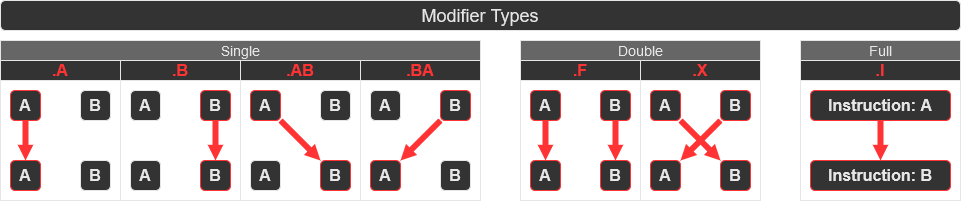

The diagram above was exported from draw.io. Its source (the exported page's mxGraphModel, read from the mxfile embedded in the PNG):
<mxGraphModel dx="1497" dy="877" grid="1" gridSize="10" guides="1" tooltips="1" connect="1" arrows="1" fold="1" page="1" pageScale="1" pageWidth="1169" pageHeight="827" math="0" shadow="0">
  <root>
    <mxCell id="0" />
    <mxCell id="1" parent="0" />
    <mxCell id="XQG2UPLQ3KGSUZJxzQD5-73" value="" style="rounded=0;whiteSpace=wrap;html=1;labelBackgroundColor=none;fontSize=14;fontColor=none;strokeColor=#E6E6E6;strokeWidth=1;fillColor=none;shadow=0;glass=0;sketch=0;" vertex="1" parent="1">
      <mxGeometry x="160" y="80" width="120" height="120" as="geometry" />
    </mxCell>
    <mxCell id="XQG2UPLQ3KGSUZJxzQD5-74" value="" style="rounded=0;whiteSpace=wrap;html=1;labelBackgroundColor=none;fontSize=14;fontColor=none;strokeColor=#E6E6E6;strokeWidth=1;fillColor=none;shadow=0;glass=0;sketch=0;" vertex="1" parent="1">
      <mxGeometry x="280" y="80" width="120" height="120" as="geometry" />
    </mxCell>
    <mxCell id="XQG2UPLQ3KGSUZJxzQD5-75" value="" style="rounded=0;whiteSpace=wrap;html=1;labelBackgroundColor=none;fontSize=14;fontColor=none;strokeColor=#E6E6E6;strokeWidth=1;fillColor=none;shadow=0;glass=0;sketch=0;" vertex="1" parent="1">
      <mxGeometry x="400" y="80" width="120" height="120" as="geometry" />
    </mxCell>
    <mxCell id="XQG2UPLQ3KGSUZJxzQD5-71" value="" style="rounded=0;whiteSpace=wrap;html=1;labelBackgroundColor=none;fontSize=14;fontColor=none;strokeColor=#E6E6E6;strokeWidth=1;fillColor=none;shadow=0;glass=0;sketch=0;" vertex="1" parent="1">
      <mxGeometry x="40" y="80" width="120" height="120" as="geometry" />
    </mxCell>
    <mxCell id="XQG2UPLQ3KGSUZJxzQD5-67" value="" style="rounded=0;whiteSpace=wrap;html=1;labelBackgroundColor=none;fontSize=14;fontColor=none;strokeColor=#E6E6E6;strokeWidth=1;fillColor=none;shadow=0;glass=0;sketch=0;" vertex="1" parent="1">
      <mxGeometry x="840" y="80" width="160" height="120" as="geometry" />
    </mxCell>
    <mxCell id="XQG2UPLQ3KGSUZJxzQD5-69" value="" style="rounded=0;whiteSpace=wrap;html=1;labelBackgroundColor=none;fontSize=14;fontColor=none;strokeColor=#E6E6E6;strokeWidth=1;fillColor=none;shadow=0;glass=0;sketch=0;" vertex="1" parent="1">
      <mxGeometry x="680" y="80" width="120" height="120" as="geometry" />
    </mxCell>
    <mxCell id="XQG2UPLQ3KGSUZJxzQD5-68" value="" style="rounded=0;whiteSpace=wrap;html=1;labelBackgroundColor=none;fontSize=14;fontColor=none;strokeColor=#E6E6E6;strokeWidth=1;fillColor=none;shadow=0;glass=0;sketch=0;" vertex="1" parent="1">
      <mxGeometry x="560" y="80" width="120" height="120" as="geometry" />
    </mxCell>
    <mxCell id="XQG2UPLQ3KGSUZJxzQD5-12" value="" style="endArrow=block;html=1;rounded=0;fontSize=12;strokeWidth=6;endFill=1;startSize=0;sourcePerimeterSpacing=0;endSize=0;shadow=0;strokeColor=#FF3333;sketch=0;fontColor=#E6E6E6;" edge="1" parent="1" source="XQG2UPLQ3KGSUZJxzQD5-4" target="XQG2UPLQ3KGSUZJxzQD5-6">
      <mxGeometry width="50" height="50" relative="1" as="geometry">
        <mxPoint x="570" y="350" as="sourcePoint" />
        <mxPoint x="620" y="300" as="targetPoint" />
      </mxGeometry>
    </mxCell>
    <mxCell id="XQG2UPLQ3KGSUZJxzQD5-8" value="&lt;span style=&quot;font-size: 16px;&quot;&gt;&lt;font style=&quot;font-size: 16px;&quot;&gt;.A&lt;br style=&quot;font-size: 16px;&quot;&gt;&lt;/font&gt;&lt;/span&gt;" style="rounded=0;whiteSpace=wrap;html=1;fontSize=16;fontColor=#FF3333;fillColor=#333333;strokeColor=#E6E6E6;verticalAlign=middle;fontStyle=1" vertex="1" parent="1">
      <mxGeometry x="40" y="60" width="120" height="20" as="geometry" />
    </mxCell>
    <mxCell id="XQG2UPLQ3KGSUZJxzQD5-4" value="A" style="rounded=1;whiteSpace=wrap;html=1;fontSize=16;fillColor=#333333;fontColor=#E6E6E6;strokeColor=#FF3333;fontStyle=1" vertex="1" parent="1">
      <mxGeometry x="50" y="90" width="30" height="30" as="geometry" />
    </mxCell>
    <mxCell id="XQG2UPLQ3KGSUZJxzQD5-5" value="B" style="rounded=1;whiteSpace=wrap;html=1;fontSize=16;fontColor=#E6E6E6;fillColor=#333333;strokeColor=#E6E6E6;fontStyle=1" vertex="1" parent="1">
      <mxGeometry x="120" y="90" width="30" height="30" as="geometry" />
    </mxCell>
    <mxCell id="XQG2UPLQ3KGSUZJxzQD5-6" value="A" style="rounded=1;whiteSpace=wrap;html=1;fontSize=16;fontColor=#E6E6E6;strokeColor=#FF3333;fillColor=#333333;fontStyle=1" vertex="1" parent="1">
      <mxGeometry x="50" y="160" width="30" height="30" as="geometry" />
    </mxCell>
    <mxCell id="XQG2UPLQ3KGSUZJxzQD5-7" value="B" style="rounded=1;whiteSpace=wrap;html=1;fontSize=16;fontColor=#E6E6E6;fillColor=#333333;strokeColor=#E6E6E6;fontStyle=1" vertex="1" parent="1">
      <mxGeometry x="120" y="160" width="30" height="30" as="geometry" />
    </mxCell>
    <mxCell id="XQG2UPLQ3KGSUZJxzQD5-11" value="Single" style="rounded=0;whiteSpace=wrap;html=1;fontSize=14;fontColor=#E6E6E6;fillColor=#666666;strokeColor=#E6E6E6;" vertex="1" parent="1">
      <mxGeometry x="40" y="40" width="480" height="20" as="geometry" />
    </mxCell>
    <mxCell id="XQG2UPLQ3KGSUZJxzQD5-13" value="Modifier Types" style="rounded=1;whiteSpace=wrap;html=1;fontSize=18;fontColor=#E6E6E6;fillColor=#333333;strokeColor=#E6E6E6;" vertex="1" parent="1">
      <mxGeometry x="40" width="960" height="30" as="geometry" />
    </mxCell>
    <mxCell id="XQG2UPLQ3KGSUZJxzQD5-27" value="&lt;span style=&quot;font-size: 16px&quot;&gt;&lt;font style=&quot;font-size: 16px&quot;&gt;.B&lt;/font&gt;&lt;/span&gt;" style="rounded=0;whiteSpace=wrap;html=1;fontSize=16;fontColor=#FF3333;fillColor=#333333;strokeColor=#E6E6E6;verticalAlign=middle;fontStyle=1" vertex="1" parent="1">
      <mxGeometry x="160" y="60" width="120" height="20" as="geometry" />
    </mxCell>
    <mxCell id="XQG2UPLQ3KGSUZJxzQD5-28" value="" style="endArrow=block;html=1;rounded=0;fontSize=12;strokeWidth=6;endFill=1;startSize=0;sourcePerimeterSpacing=0;endSize=0;shadow=0;strokeColor=#FF3333;sketch=0;fontColor=#E6E6E6;" edge="1" parent="1" source="XQG2UPLQ3KGSUZJxzQD5-30" target="XQG2UPLQ3KGSUZJxzQD5-32">
      <mxGeometry width="50" height="50" relative="1" as="geometry">
        <mxPoint x="690" y="350" as="sourcePoint" />
        <mxPoint x="740" y="300" as="targetPoint" />
      </mxGeometry>
    </mxCell>
    <mxCell id="XQG2UPLQ3KGSUZJxzQD5-29" value="A" style="rounded=1;whiteSpace=wrap;html=1;fontSize=16;fillColor=#333333;fontColor=#E6E6E6;strokeColor=#E6E6E6;fontStyle=1" vertex="1" parent="1">
      <mxGeometry x="170" y="90" width="30" height="30" as="geometry" />
    </mxCell>
    <mxCell id="XQG2UPLQ3KGSUZJxzQD5-30" value="B" style="rounded=1;whiteSpace=wrap;html=1;fontSize=16;fontColor=#E6E6E6;fillColor=#333333;strokeColor=#FF3333;fontStyle=1" vertex="1" parent="1">
      <mxGeometry x="240" y="90" width="30" height="30" as="geometry" />
    </mxCell>
    <mxCell id="XQG2UPLQ3KGSUZJxzQD5-31" value="A" style="rounded=1;whiteSpace=wrap;html=1;fontSize=16;fontColor=#E6E6E6;strokeColor=#E6E6E6;fillColor=#333333;fontStyle=1" vertex="1" parent="1">
      <mxGeometry x="170" y="160" width="30" height="30" as="geometry" />
    </mxCell>
    <mxCell id="XQG2UPLQ3KGSUZJxzQD5-32" value="B" style="rounded=1;whiteSpace=wrap;html=1;fontSize=16;fontColor=#E6E6E6;fillColor=#333333;strokeColor=#FF3333;fontStyle=1" vertex="1" parent="1">
      <mxGeometry x="240" y="160" width="30" height="30" as="geometry" />
    </mxCell>
    <mxCell id="XQG2UPLQ3KGSUZJxzQD5-33" value="" style="endArrow=block;html=1;rounded=0;fontSize=12;strokeWidth=6;endFill=1;startSize=0;sourcePerimeterSpacing=0;endSize=0;shadow=0;strokeColor=#FF3333;sketch=0;fontColor=#E6E6E6;" edge="1" parent="1" source="XQG2UPLQ3KGSUZJxzQD5-35" target="XQG2UPLQ3KGSUZJxzQD5-38">
      <mxGeometry width="50" height="50" relative="1" as="geometry">
        <mxPoint x="810" y="350" as="sourcePoint" />
        <mxPoint x="860" y="300" as="targetPoint" />
      </mxGeometry>
    </mxCell>
    <mxCell id="XQG2UPLQ3KGSUZJxzQD5-34" value="&lt;span style=&quot;font-size: 16px&quot;&gt;&lt;font style=&quot;font-size: 16px&quot;&gt;.AB&lt;br style=&quot;font-size: 16px&quot;&gt;&lt;/font&gt;&lt;/span&gt;" style="rounded=0;whiteSpace=wrap;html=1;fontSize=16;fontColor=#FF3333;fillColor=#333333;strokeColor=#E6E6E6;verticalAlign=middle;fontStyle=1" vertex="1" parent="1">
      <mxGeometry x="280" y="60" width="120" height="20" as="geometry" />
    </mxCell>
    <mxCell id="XQG2UPLQ3KGSUZJxzQD5-35" value="A" style="rounded=1;whiteSpace=wrap;html=1;fontSize=16;fillColor=#333333;fontColor=#E6E6E6;strokeColor=#FF3333;fontStyle=1" vertex="1" parent="1">
      <mxGeometry x="290" y="90" width="30" height="30" as="geometry" />
    </mxCell>
    <mxCell id="XQG2UPLQ3KGSUZJxzQD5-36" value="B" style="rounded=1;whiteSpace=wrap;html=1;fontSize=16;fontColor=#E6E6E6;fillColor=#333333;strokeColor=#E6E6E6;fontStyle=1" vertex="1" parent="1">
      <mxGeometry x="360" y="90" width="30" height="30" as="geometry" />
    </mxCell>
    <mxCell id="XQG2UPLQ3KGSUZJxzQD5-37" value="A" style="rounded=1;whiteSpace=wrap;html=1;fontSize=16;fontColor=#E6E6E6;strokeColor=#E6E6E6;fillColor=#333333;fontStyle=1" vertex="1" parent="1">
      <mxGeometry x="290" y="160" width="30" height="30" as="geometry" />
    </mxCell>
    <mxCell id="XQG2UPLQ3KGSUZJxzQD5-38" value="B" style="rounded=1;whiteSpace=wrap;html=1;fontSize=16;fontColor=#E6E6E6;fillColor=#333333;strokeColor=#FF3333;fontStyle=1" vertex="1" parent="1">
      <mxGeometry x="360" y="160" width="30" height="30" as="geometry" />
    </mxCell>
    <mxCell id="XQG2UPLQ3KGSUZJxzQD5-39" value="&lt;span style=&quot;font-size: 16px&quot;&gt;&lt;font style=&quot;font-size: 16px&quot;&gt;.B&lt;/font&gt;&lt;/span&gt;A" style="rounded=0;whiteSpace=wrap;html=1;fontSize=16;fontColor=#FF3333;fillColor=#333333;strokeColor=#E6E6E6;verticalAlign=middle;fontStyle=1" vertex="1" parent="1">
      <mxGeometry x="400" y="60" width="120" height="20" as="geometry" />
    </mxCell>
    <mxCell id="XQG2UPLQ3KGSUZJxzQD5-40" value="" style="endArrow=block;html=1;rounded=0;fontSize=12;strokeWidth=6;endFill=1;startSize=0;sourcePerimeterSpacing=0;endSize=0;shadow=0;strokeColor=#FF3333;sketch=0;fontColor=#E6E6E6;" edge="1" parent="1" source="XQG2UPLQ3KGSUZJxzQD5-42" target="XQG2UPLQ3KGSUZJxzQD5-43">
      <mxGeometry width="50" height="50" relative="1" as="geometry">
        <mxPoint x="930" y="350" as="sourcePoint" />
        <mxPoint x="980" y="300" as="targetPoint" />
      </mxGeometry>
    </mxCell>
    <mxCell id="XQG2UPLQ3KGSUZJxzQD5-41" value="A" style="rounded=1;whiteSpace=wrap;html=1;fontSize=16;fillColor=#333333;fontColor=#E6E6E6;strokeColor=#E6E6E6;fontStyle=1" vertex="1" parent="1">
      <mxGeometry x="410" y="90" width="30" height="30" as="geometry" />
    </mxCell>
    <mxCell id="XQG2UPLQ3KGSUZJxzQD5-42" value="B" style="rounded=1;whiteSpace=wrap;html=1;fontSize=16;fontColor=#E6E6E6;fillColor=#333333;strokeColor=#FF3333;fontStyle=1" vertex="1" parent="1">
      <mxGeometry x="480" y="90" width="30" height="30" as="geometry" />
    </mxCell>
    <mxCell id="XQG2UPLQ3KGSUZJxzQD5-43" value="A" style="rounded=1;whiteSpace=wrap;html=1;fontSize=16;fontColor=#E6E6E6;strokeColor=#FF3333;fillColor=#333333;fontStyle=1" vertex="1" parent="1">
      <mxGeometry x="410" y="160" width="30" height="30" as="geometry" />
    </mxCell>
    <mxCell id="XQG2UPLQ3KGSUZJxzQD5-44" value="B" style="rounded=1;whiteSpace=wrap;html=1;fontSize=16;fontColor=#E6E6E6;fillColor=#333333;strokeColor=#E6E6E6;fontStyle=1" vertex="1" parent="1">
      <mxGeometry x="480" y="160" width="30" height="30" as="geometry" />
    </mxCell>
    <mxCell id="XQG2UPLQ3KGSUZJxzQD5-45" value="" style="endArrow=block;html=1;rounded=0;fontSize=12;strokeWidth=6;endFill=1;startSize=0;sourcePerimeterSpacing=0;endSize=0;shadow=0;strokeColor=#FF3333;sketch=0;fontColor=#E6E6E6;" edge="1" parent="1" source="XQG2UPLQ3KGSUZJxzQD5-47" target="XQG2UPLQ3KGSUZJxzQD5-49">
      <mxGeometry width="50" height="50" relative="1" as="geometry">
        <mxPoint x="1090" y="350" as="sourcePoint" />
        <mxPoint x="1140" y="300" as="targetPoint" />
      </mxGeometry>
    </mxCell>
    <mxCell id="XQG2UPLQ3KGSUZJxzQD5-46" value="&lt;span style=&quot;font-size: 16px&quot;&gt;&lt;font style=&quot;font-size: 16px&quot;&gt;.F&lt;/font&gt;&lt;/span&gt;" style="rounded=0;whiteSpace=wrap;html=1;fontSize=16;fontColor=#FF3333;fillColor=#333333;strokeColor=#E6E6E6;verticalAlign=middle;fontStyle=1" vertex="1" parent="1">
      <mxGeometry x="560" y="60" width="120" height="20" as="geometry" />
    </mxCell>
    <mxCell id="XQG2UPLQ3KGSUZJxzQD5-47" value="A" style="rounded=1;whiteSpace=wrap;html=1;fontSize=16;fillColor=#333333;fontColor=#E6E6E6;strokeColor=#FF3333;fontStyle=1" vertex="1" parent="1">
      <mxGeometry x="570" y="90" width="30" height="30" as="geometry" />
    </mxCell>
    <mxCell id="XQG2UPLQ3KGSUZJxzQD5-48" value="B" style="rounded=1;whiteSpace=wrap;html=1;fontSize=16;fontColor=#E6E6E6;fillColor=#333333;strokeColor=#FF3333;fontStyle=1" vertex="1" parent="1">
      <mxGeometry x="640" y="90" width="30" height="30" as="geometry" />
    </mxCell>
    <mxCell id="XQG2UPLQ3KGSUZJxzQD5-49" value="A" style="rounded=1;whiteSpace=wrap;html=1;fontSize=16;fontColor=#E6E6E6;strokeColor=#FF3333;fillColor=#333333;fontStyle=1" vertex="1" parent="1">
      <mxGeometry x="570" y="160" width="30" height="30" as="geometry" />
    </mxCell>
    <mxCell id="XQG2UPLQ3KGSUZJxzQD5-50" value="B" style="rounded=1;whiteSpace=wrap;html=1;fontSize=16;fontColor=#E6E6E6;fillColor=#333333;strokeColor=#FF3333;fontStyle=1" vertex="1" parent="1">
      <mxGeometry x="640" y="160" width="30" height="30" as="geometry" />
    </mxCell>
    <mxCell id="XQG2UPLQ3KGSUZJxzQD5-51" value="&lt;span style=&quot;font-size: 16px&quot;&gt;&lt;font style=&quot;font-size: 16px&quot;&gt;.X&lt;/font&gt;&lt;/span&gt;" style="rounded=0;whiteSpace=wrap;html=1;fontSize=16;fontColor=#FF3333;fillColor=#333333;strokeColor=#E6E6E6;verticalAlign=middle;fontStyle=1" vertex="1" parent="1">
      <mxGeometry x="680" y="60" width="120" height="20" as="geometry" />
    </mxCell>
    <mxCell id="XQG2UPLQ3KGSUZJxzQD5-54" value="B" style="rounded=1;whiteSpace=wrap;html=1;fontSize=16;fontColor=#E6E6E6;fillColor=#333333;strokeColor=#FF3333;fontStyle=1" vertex="1" parent="1">
      <mxGeometry x="760" y="90" width="30" height="30" as="geometry" />
    </mxCell>
    <mxCell id="XQG2UPLQ3KGSUZJxzQD5-55" value="A" style="rounded=1;whiteSpace=wrap;html=1;fontSize=16;fontColor=#E6E6E6;strokeColor=#FF3333;fillColor=#333333;fontStyle=1" vertex="1" parent="1">
      <mxGeometry x="690" y="160" width="30" height="30" as="geometry" />
    </mxCell>
    <mxCell id="XQG2UPLQ3KGSUZJxzQD5-56" value="B" style="rounded=1;whiteSpace=wrap;html=1;fontSize=16;fontColor=#E6E6E6;fillColor=#333333;strokeColor=#FF3333;fontStyle=1" vertex="1" parent="1">
      <mxGeometry x="760" y="160" width="30" height="30" as="geometry" />
    </mxCell>
    <mxCell id="XQG2UPLQ3KGSUZJxzQD5-58" value="" style="endArrow=block;html=1;rounded=0;fontSize=12;strokeWidth=6;endFill=1;startSize=1;sourcePerimeterSpacing=0;endSize=0;shadow=0;strokeColor=#FF3333;sketch=0;fontColor=#E6E6E6;spacing=2;jumpSize=6;targetPerimeterSpacing=0;" edge="1" parent="1" source="XQG2UPLQ3KGSUZJxzQD5-53" target="XQG2UPLQ3KGSUZJxzQD5-56">
      <mxGeometry width="50" height="50" relative="1" as="geometry">
        <mxPoint x="785" y="130" as="sourcePoint" />
        <mxPoint x="785" y="170" as="targetPoint" />
      </mxGeometry>
    </mxCell>
    <mxCell id="XQG2UPLQ3KGSUZJxzQD5-57" value="" style="endArrow=block;html=1;rounded=0;fontSize=12;strokeWidth=6;endFill=1;startSize=0;sourcePerimeterSpacing=0;endSize=0;shadow=0;strokeColor=#FF3333;sketch=0;fontColor=#E6E6E6;" edge="1" parent="1" source="XQG2UPLQ3KGSUZJxzQD5-48" target="XQG2UPLQ3KGSUZJxzQD5-50">
      <mxGeometry width="50" height="50" relative="1" as="geometry">
        <mxPoint x="595" y="130" as="sourcePoint" />
        <mxPoint x="595" y="170" as="targetPoint" />
      </mxGeometry>
    </mxCell>
    <mxCell id="XQG2UPLQ3KGSUZJxzQD5-59" value="&lt;span style=&quot;font-size: 16px&quot;&gt;&lt;font style=&quot;font-size: 16px&quot;&gt;.I&lt;/font&gt;&lt;/span&gt;" style="rounded=0;whiteSpace=wrap;html=1;fontSize=16;fontColor=#FF3333;fillColor=#333333;strokeColor=#E6E6E6;verticalAlign=middle;fontStyle=1" vertex="1" parent="1">
      <mxGeometry x="840" y="60" width="160" height="20" as="geometry" />
    </mxCell>
    <mxCell id="XQG2UPLQ3KGSUZJxzQD5-60" value="" style="endArrow=block;html=1;rounded=0;fontSize=12;strokeWidth=6;endFill=1;startSize=0;sourcePerimeterSpacing=0;endSize=0;shadow=0;strokeColor=#FF3333;sketch=0;fontColor=#E6E6E6;" edge="1" parent="1" source="XQG2UPLQ3KGSUZJxzQD5-61" target="XQG2UPLQ3KGSUZJxzQD5-62">
      <mxGeometry width="50" height="50" relative="1" as="geometry">
        <mxPoint x="1120" y="120" as="sourcePoint" />
        <mxPoint x="1150" y="170" as="targetPoint" />
      </mxGeometry>
    </mxCell>
    <mxCell id="XQG2UPLQ3KGSUZJxzQD5-61" value="Instruction: A" style="rounded=1;whiteSpace=wrap;html=1;fontSize=16;fillColor=#333333;fontColor=#E6E6E6;strokeColor=#FF3333;fontStyle=1;strokeWidth=1;" vertex="1" parent="1">
      <mxGeometry x="850" y="90" width="140" height="30" as="geometry" />
    </mxCell>
    <mxCell id="XQG2UPLQ3KGSUZJxzQD5-62" value="Instruction: B" style="rounded=1;whiteSpace=wrap;html=1;fontSize=16;fontColor=#E6E6E6;fillColor=#333333;strokeColor=#FF3333;fontStyle=1;strokeWidth=1;" vertex="1" parent="1">
      <mxGeometry x="850" y="160" width="140" height="30" as="geometry" />
    </mxCell>
    <mxCell id="XQG2UPLQ3KGSUZJxzQD5-53" value="A" style="rounded=1;whiteSpace=wrap;html=1;fontSize=16;fillColor=#333333;fontColor=#E6E6E6;strokeColor=#FF3333;fontStyle=1" vertex="1" parent="1">
      <mxGeometry x="690" y="90" width="30" height="30" as="geometry" />
    </mxCell>
    <mxCell id="XQG2UPLQ3KGSUZJxzQD5-72" value="" style="endArrow=block;html=1;rounded=0;fontSize=12;strokeWidth=6;endFill=1;startSize=1;sourcePerimeterSpacing=0;endSize=0;shadow=0;strokeColor=#FF3333;sketch=0;fontColor=#E6E6E6;spacing=2;jumpSize=6;targetPerimeterSpacing=0;" edge="1" parent="1" source="XQG2UPLQ3KGSUZJxzQD5-54" target="XQG2UPLQ3KGSUZJxzQD5-55">
      <mxGeometry width="50" height="50" relative="1" as="geometry">
        <mxPoint x="730" y="130" as="sourcePoint" />
        <mxPoint x="770" y="170" as="targetPoint" />
      </mxGeometry>
    </mxCell>
    <mxCell id="XQG2UPLQ3KGSUZJxzQD5-76" value="Double" style="rounded=0;whiteSpace=wrap;html=1;fontSize=14;fontColor=#E6E6E6;fillColor=#666666;strokeColor=#E6E6E6;" vertex="1" parent="1">
      <mxGeometry x="560" y="40" width="240" height="20" as="geometry" />
    </mxCell>
    <mxCell id="XQG2UPLQ3KGSUZJxzQD5-77" value="Full" style="rounded=0;whiteSpace=wrap;html=1;fontSize=14;fontColor=#E6E6E6;fillColor=#666666;strokeColor=#E6E6E6;" vertex="1" parent="1">
      <mxGeometry x="840" y="40" width="160" height="20" as="geometry" />
    </mxCell>
  </root>
</mxGraphModel>